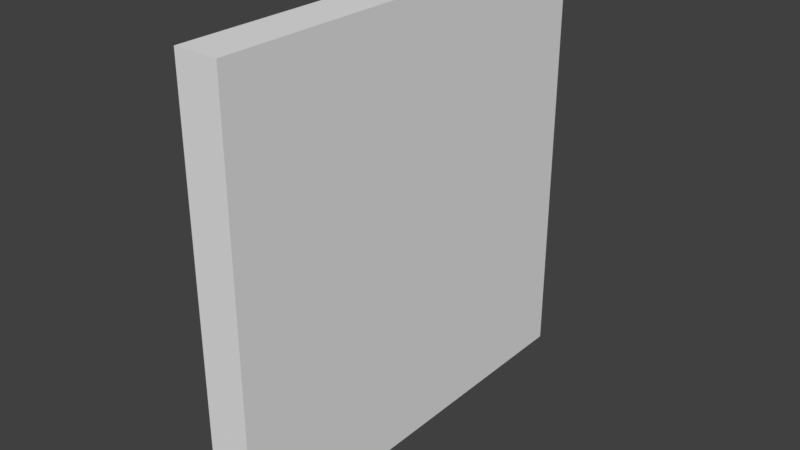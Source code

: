 # Source: level_zone01_wall-10-10.blend  (saved by Blender 2.78.0; exported with 4.5.12 LTS)
import bpy
from mathutils import Matrix  # noqa: F401  (used for matrix-valued properties, if any)

bpy.ops.wm.read_factory_settings(use_empty=True)
scene = bpy.context.scene
scene.name = 'Scene'

# ---- collections
col_collection_1 = bpy.data.collections.new('Collection 1'); scene.collection.children.link(col_collection_1)

# ---- materials (node trees are filled in below, after node groups)
mat_material = bpy.data.materials.new('Material')
mat_material.alpha_threshold = 0.0
mat_material.use_transparent_shadow = False
mat_material.roughness = 0.5
mat_material.line_color = (0.0, 0.0, 0.0, 1.0)

# ---- material node trees

# ---- world
world_world = bpy.data.worlds.new('World'); scene.world = world_world
world_world.color = (0.05088, 0.05088, 0.05088)
world_world.use_sun_shadow = False
world_world.sun_shadow_jitter_overblur = 0.0
world_world.cycles.sampling_method = 'MANUAL'

# ---- meshes
me_cube_001 = bpy.data.meshes.new('Cube.001')
me_cube_001.from_pydata([(0.5, 5.0, 0.0), (-0.5, 0.0, 1.0), (-0.5, 5.0, 0.0), (-0.5, 1.0, 1.0), (0.5, -5.0, 0.0), (0.5, 0.0, 1.0), (-0.5, -5.0, 0.0), (0.5, 1.0, 1.0), (-0.5, 2.0, 1.0), (0.5, -4.0, 0.0), (-0.5, -4.0, 0.0), (0.5, 2.0, 1.0), (0.5, -3.0, 0.0), (-0.5, -1.0, 1.0), (0.5, -1.0, 1.0), (-0.5, -3.0, 0.0), (0.5, 4.0, 0.0), (-0.5, -2.0, 1.0), (0.5, -2.0, 1.0), (-0.5, 4.0, 0.0), (-0.5, 3.0, 1.0), (0.5, 3.0, 0.0), (-0.5, 3.0, 0.0), (0.5, 3.0, 1.0), (-0.5, 4.0, 1.0), (0.5, -2.0, 0.0), (-0.5, -2.0, 0.0), (0.5, 4.0, 1.0), (0.5, -1.0, 0.0), (-0.5, -3.0, 1.0), (0.5, -3.0, 1.0), (-0.5, -1.0, 0.0), (0.5, 2.0, 0.0), (-0.5, -4.0, 1.0), (0.5, -4.0, 1.0), (-0.5, 2.0, 0.0), (0.5, 1.0, 0.0), (-0.5, -5.0, 1.0), (0.5, -5.0, 1.0), (0.5, 0.0, 0.0), (-0.5, 5.0, 1.0), (-0.5, 1.0, 0.0), (-0.5, 0.0, 0.0), (0.5, 5.0, 1.0), (-0.5, 0.0, 2.0), (-0.5, 1.0, 2.0), (0.5, 1.0, 2.0), (0.5, 0.0, 2.0), (-0.5, 2.0, 2.0), (0.5, 2.0, 2.0), (0.5, -1.0, 2.0), (-0.5, -1.0, 2.0), (0.5, -2.0, 2.0), (-0.5, -2.0, 2.0), (-0.5, 3.0, 2.0), (0.5, 3.0, 2.0), (-0.5, 4.0, 2.0), (0.5, 4.0, 2.0), (0.5, -3.0, 2.0), (-0.5, -3.0, 2.0), (0.5, -4.0, 2.0), (-0.5, -4.0, 2.0), (0.5, -5.0, 2.0), (-0.5, -5.0, 2.0), (-0.5, 5.0, 2.0), (0.5, 5.0, 2.0), (-0.5, 0.0, 3.0), (-0.5, 1.0, 3.0), (0.5, 1.0, 3.0), (0.5, 0.0, 3.0), (-0.5, 2.0, 3.0), (0.5, 2.0, 3.0), (0.5, -1.0, 3.0), (-0.5, -1.0, 3.0), (0.5, -2.0, 3.0), (-0.5, -2.0, 3.0), (-0.5, 3.0, 3.0), (0.5, 3.0, 3.0), (-0.5, 4.0, 3.0), (0.5, 4.0, 3.0), (0.5, -3.0, 3.0), (-0.5, -3.0, 3.0), (0.5, -4.0, 3.0), (-0.5, -4.0, 3.0), (0.5, -5.0, 3.0), (-0.5, -5.0, 3.0), (-0.5, 5.0, 3.0), (0.5, 5.0, 3.0), (-0.5, 0.0, 4.0), (-0.5, 1.0, 4.0), (0.5, 1.0, 4.0), (0.5, 0.0, 4.0), (-0.5, 2.0, 4.0), (0.5, 2.0, 4.0), (0.5, -1.0, 4.0), (-0.5, -1.0, 4.0), (0.5, -2.0, 4.0), (-0.5, -2.0, 4.0), (-0.5, 3.0, 4.0), (0.5, 3.0, 4.0), (-0.5, 4.0, 4.0), (0.5, 4.0, 4.0), (0.5, -3.0, 4.0), (-0.5, -3.0, 4.0), (0.5, -4.0, 4.0), (-0.5, -4.0, 4.0), (0.5, -5.0, 4.0), (-0.5, -5.0, 4.0), (-0.5, 5.0, 4.0), (0.5, 5.0, 4.0), (-0.5, 0.0, 5.0), (-0.5, 1.0, 5.0), (0.5, 1.0, 5.0), (0.5, 0.0, 5.0), (-0.5, 2.0, 5.0), (0.5, 2.0, 5.0), (0.5, -1.0, 5.0), (-0.5, -1.0, 5.0), (0.5, -2.0, 5.0), (-0.5, -2.0, 5.0), (-0.5, 3.0, 5.0), (0.5, 3.0, 5.0), (-0.5, 4.0, 5.0), (0.5, 4.0, 5.0), (0.5, -3.0, 5.0), (-0.5, -3.0, 5.0), (0.5, -4.0, 5.0), (-0.5, -4.0, 5.0), (0.5, -5.0, 5.0), (-0.5, -5.0, 5.0), (-0.5, 5.0, 5.0), (0.5, 5.0, 5.0), (-0.5, 0.0, 6.0), (-0.5, 1.0, 6.0), (0.5, 1.0, 6.0), (0.5, 0.0, 6.0), (-0.5, 2.0, 6.0), (0.5, 2.0, 6.0), (0.5, -1.0, 6.0), (-0.5, -1.0, 6.0), (0.5, -2.0, 6.0), (-0.5, -2.0, 6.0), (-0.5, 3.0, 6.0), (0.5, 3.0, 6.0), (-0.5, 4.0, 6.0), (0.5, 4.0, 6.0), (0.5, -3.0, 6.0), (-0.5, -3.0, 6.0), (0.5, -4.0, 6.0), (-0.5, -4.0, 6.0), (0.5, -5.0, 6.0), (-0.5, -5.0, 6.0), (-0.5, 5.0, 6.0), (0.5, 5.0, 6.0), (-0.5, 0.0, 7.0), (-0.5, 1.0, 7.0), (0.5, 1.0, 7.0), (0.5, 0.0, 7.0), (-0.5, 2.0, 7.0), (0.5, 2.0, 7.0), (0.5, -1.0, 7.0), (-0.5, -1.0, 7.0), (0.5, -2.0, 7.0), (-0.5, -2.0, 7.0), (-0.5, 3.0, 7.0), (0.5, 3.0, 7.0), (-0.5, 4.0, 7.0), (0.5, 4.0, 7.0), (0.5, -3.0, 7.0), (-0.5, -3.0, 7.0), (0.5, -4.0, 7.0), (-0.5, -4.0, 7.0), (0.5, -5.0, 7.0), (-0.5, -5.0, 7.0), (-0.5, 5.0, 7.0), (0.5, 5.0, 7.0), (-0.5, 0.0, 8.0), (-0.5, 1.0, 8.0), (0.5, 1.0, 8.0), (0.5, 0.0, 8.0), (-0.5, 2.0, 8.0), (0.5, 2.0, 8.0), (0.5, -1.0, 8.0), (-0.5, -1.0, 8.0), (0.5, -2.0, 8.0), (-0.5, -2.0, 8.0), (-0.5, 3.0, 8.0), (0.5, 3.0, 8.0), (-0.5, 4.0, 8.0), (0.5, 4.0, 8.0), (0.5, -3.0, 8.0), (-0.5, -3.0, 8.0), (0.5, -4.0, 8.0), (-0.5, -4.0, 8.0), (0.5, -5.0, 8.0), (-0.5, -5.0, 8.0), (-0.5, 5.0, 8.0), (0.5, 5.0, 8.0), (-0.5, 0.0, 9.0), (-0.5, 1.0, 9.0), (0.5, 1.0, 9.0), (0.5, 0.0, 9.0), (-0.5, 2.0, 9.0), (0.5, 2.0, 9.0), (0.5, -1.0, 9.0), (-0.5, -1.0, 9.0), (0.5, -2.0, 9.0), (-0.5, -2.0, 9.0), (-0.5, 3.0, 9.0), (0.5, 3.0, 9.0), (-0.5, 4.0, 9.0), (0.5, 4.0, 9.0), (0.5, -3.0, 9.0), (-0.5, -3.0, 9.0), (0.5, -4.0, 9.0), (-0.5, -4.0, 9.0), (0.5, -5.0, 9.0), (-0.5, -5.0, 9.0), (-0.5, 5.0, 9.0), (0.5, 5.0, 9.0), (-0.5, 0.0, 10.0), (-0.5, 1.0, 10.0), (0.5, 1.0, 10.0), (0.5, 0.0, 10.0), (-0.5, 2.0, 10.0), (0.5, 2.0, 10.0), (0.5, -1.0, 10.0), (-0.5, -1.0, 10.0), (0.5, -2.0, 10.0), (-0.5, -2.0, 10.0), (-0.5, 3.0, 10.0), (0.5, 3.0, 10.0), (-0.5, 4.0, 10.0), (0.5, 4.0, 10.0), (0.5, -3.0, 10.0), (-0.5, -3.0, 10.0), (0.5, -4.0, 10.0), (-0.5, -4.0, 10.0), (0.5, -5.0, 10.0), (-0.5, -5.0, 10.0), (-0.5, 5.0, 10.0), (0.5, 5.0, 10.0)], [], [(33, 37, 63, 61), (40, 24, 56, 64), (38, 37, 6, 4), (24, 20, 54, 56), (3, 8, 35, 41), (20, 8, 48, 54), (29, 17, 26, 15), (27, 43, 65, 57), (23, 11, 32, 21), (13, 1, 42, 31), (17, 13, 31, 26), (34, 30, 58, 60), (23, 27, 57, 55), (18, 14, 50, 52), (1, 3, 41, 42), (34, 38, 4, 9), (30, 18, 52, 58), (5, 14, 28, 39), (11, 7, 36, 32), (40, 43, 0, 2), (27, 23, 21, 16), (43, 27, 16, 0), (8, 20, 22, 35), (20, 24, 19, 22), (18, 30, 12, 25), (30, 34, 9, 12), (29, 33, 61, 59), (14, 18, 25, 28), (33, 29, 15, 10), (7, 5, 39, 36), (24, 40, 2, 19), (37, 33, 10, 6), (53, 59, 81, 75), (46, 49, 71, 68), (62, 60, 82, 84), (52, 50, 72, 74), (61, 63, 85, 83), (51, 53, 75, 73), (56, 54, 76, 78), (63, 62, 84, 85), (55, 57, 79, 77), (47, 46, 68, 69), (5, 7, 46, 47), (38, 34, 60, 62), (1, 13, 51, 44), (3, 1, 44, 45), (14, 5, 47, 50), (7, 11, 49, 46), (43, 40, 64, 65), (11, 23, 55, 49), (8, 3, 45, 48), (17, 29, 59, 53), (37, 38, 62, 63), (13, 17, 53, 51), (70, 67, 89, 92), (87, 86, 108, 109), (75, 81, 103, 97), (68, 71, 93, 90), (84, 82, 104, 106), (74, 72, 94, 96), (83, 85, 107, 105), (73, 75, 97, 95), (78, 76, 98, 100), (85, 84, 106, 107), (65, 64, 86, 87), (48, 45, 67, 70), (58, 52, 74, 80), (49, 55, 77, 71), (57, 65, 87, 79), (45, 44, 66, 67), (54, 48, 70, 76), (64, 56, 78, 86), (44, 51, 73, 66), (59, 61, 83, 81), (50, 47, 69, 72), (60, 58, 80, 82), (92, 89, 111, 114), (109, 108, 130, 131), (97, 103, 125, 119), (90, 93, 115, 112), (106, 104, 126, 128), (96, 94, 116, 118), (105, 107, 129, 127), (95, 97, 119, 117), (100, 98, 120, 122), (107, 106, 128, 129), (80, 74, 96, 102), (71, 77, 99, 93), (79, 87, 109, 101), (67, 66, 88, 89), (76, 70, 92, 98), (86, 78, 100, 108), (66, 73, 95, 88), (81, 83, 105, 103), (72, 69, 91, 94), (82, 80, 102, 104), (69, 68, 90, 91), (77, 79, 101, 99), (124, 118, 140, 146), (114, 111, 133, 136), (131, 130, 152, 153), (119, 125, 147, 141), (112, 115, 137, 134), (128, 126, 148, 150), (118, 116, 138, 140), (127, 129, 151, 149), (117, 119, 141, 139), (122, 120, 142, 144), (102, 96, 118, 124), (93, 99, 121, 115), (101, 109, 131, 123), (89, 88, 110, 111), (98, 92, 114, 120), (108, 100, 122, 130), (88, 95, 117, 110), (103, 105, 127, 125), (94, 91, 113, 116), (104, 102, 124, 126), (91, 90, 112, 113), (99, 101, 123, 121), (137, 143, 165, 159), (146, 140, 162, 168), (136, 133, 155, 158), (153, 152, 174, 175), (141, 147, 169, 163), (134, 137, 159, 156), (150, 148, 170, 172), (140, 138, 160, 162), (149, 151, 173, 171), (139, 141, 163, 161), (115, 121, 143, 137), (123, 131, 153, 145), (111, 110, 132, 133), (120, 114, 136, 142), (130, 122, 144, 152), (110, 117, 139, 132), (125, 127, 149, 147), (116, 113, 135, 138), (126, 124, 146, 148), (113, 112, 134, 135), (121, 123, 145, 143), (129, 128, 150, 151), (155, 154, 176, 177), (167, 175, 197, 189), (159, 165, 187, 181), (168, 162, 184, 190), (158, 155, 177, 180), (175, 174, 196, 197), (163, 169, 191, 185), (156, 159, 181, 178), (172, 170, 192, 194), (162, 160, 182, 184), (145, 153, 175, 167), (133, 132, 154, 155), (142, 136, 158, 164), (152, 144, 166, 174), (132, 139, 161, 154), (147, 149, 171, 169), (138, 135, 157, 160), (148, 146, 168, 170), (135, 134, 156, 157), (143, 145, 167, 165), (151, 150, 172, 173), (144, 142, 164, 166), (177, 176, 198, 199), (189, 197, 219, 211), (181, 187, 209, 203), (190, 184, 206, 212), (180, 177, 199, 202), (197, 196, 218, 219), (185, 191, 213, 207), (178, 181, 203, 200), (194, 192, 214, 216), (184, 182, 204, 206), (164, 158, 180, 186), (174, 166, 188, 196), (154, 161, 183, 176), (169, 171, 193, 191), (160, 157, 179, 182), (170, 168, 190, 192), (157, 156, 178, 179), (165, 167, 189, 187), (173, 172, 194, 195), (166, 164, 186, 188), (161, 163, 185, 183), (171, 173, 195, 193), (208, 202, 224, 230), (199, 198, 220, 221), (211, 219, 241, 233), (203, 209, 231, 225), (212, 206, 228, 234), (202, 199, 221, 224), (219, 218, 240, 241), (207, 213, 235, 229), (200, 203, 225, 222), (216, 214, 236, 238), (186, 180, 202, 208), (196, 188, 210, 218), (176, 183, 205, 198), (191, 193, 215, 213), (182, 179, 201, 204), (192, 190, 212, 214), (179, 178, 200, 201), (187, 189, 211, 209), (195, 194, 216, 217), (188, 186, 208, 210), (183, 185, 207, 205), (193, 195, 217, 215), (223, 220, 227, 226), (222, 221, 220, 223), (221, 222, 225, 224), (228, 229, 235, 234), (226, 227, 229, 228), (224, 225, 231, 230), (232, 233, 241, 240), (230, 231, 233, 232), (234, 235, 237, 236), (236, 237, 239, 238), (218, 210, 232, 240), (198, 205, 227, 220), (213, 215, 237, 235), (204, 201, 223, 226), (214, 212, 234, 236), (201, 200, 222, 223), (209, 211, 233, 231), (217, 216, 238, 239), (210, 208, 230, 232), (205, 207, 229, 227), (215, 217, 239, 237), (206, 204, 226, 228)])
_uv = me_cube_001.uv_layers.new(name='UVMap')
_uv.uv.foreach_set('vector', [0.4458, 0.9865, 0.486, 0.9865, 0.486, 0.9886, 0.4458, 0.9886, 0.4458, 0.9865, 0.486, 0.9865, 0.486, 0.9886, 0.4458, 0.9886, 0.4458, 0.9865, 0.486, 0.9865, 0.486, 0.9886, 0.4458, 0.9886, 0.4458, 0.9865, 0.486, 0.9865, 0.486, 0.9886, 0.4458, 0.9886, 0.4458, 0.9865, 0.486, 0.9865, 0.486, 0.9886, 0.4458, 0.9886, 0.4458, 0.9865, 0.486, 0.9865, 0.486, 0.9886, 0.4458, 0.9886, 0.4458, 0.9865, 0.486, 0.9865, 0.486, 0.9886, 0.4458, 0.9886, 0.4458, 0.9865, 0.486, 0.9865, 0.486, 0.9886, 0.4458, 0.9886, 0.4458, 0.9865, 0.486, 0.9865, 0.486, 0.9886, 0.4458, 0.9886, 0.4458, 0.9865, 0.486, 0.9865, 0.486, 0.9886, 0.4458, 0.9886, 0.4458, 0.9865, 0.486, 0.9865, 0.486, 0.9886, 0.4458, 0.9886, 0.4458, 0.9865, 0.486, 0.9865, 0.486, 0.9886, 0.4458, 0.9886, 0.4458, 0.9865, 0.486, 0.9865, 0.486, 0.9886, 0.4458, 0.9886, 0.4458, 0.9865, 0.486, 0.9865, 0.486, 0.9886, 0.4458, 0.9886, 0.4458, 0.9865, 0.486, 0.9865, 0.486, 0.9886, 0.4458, 0.9886, 0.4458, 0.9865, 0.486, 0.9865, 0.486, 0.9886, 0.4458, 0.9886, 0.4458, 0.9865, 0.486, 0.9865, 0.486, 0.9886, 0.4458, 0.9886, 0.4458, 0.9865, 0.486, 0.9865, 0.486, 0.9886, 0.4458, 0.9886, 0.4458, 0.9865, 0.486, 0.9865, 0.486, 0.9886, 0.4458, 0.9886, 0.4458, 0.9865, 0.486, 0.9865, 0.486, 0.9886, 0.4458, 0.9886, 0.4458, 0.9865, 0.486, 0.9865, 0.486, 0.9886, 0.4458, 0.9886, 0.4458, 0.9865, 0.486, 0.9865, 0.486, 0.9886, 0.4458, 0.9886, 0.4458, 0.9865, 0.486, 0.9865, 0.486, 0.9886, 0.4458, 0.9886, 0.4458, 0.9865, 0.486, 0.9865, 0.486, 0.9886, 0.4458, 0.9886, 0.4458, 0.9865, 0.486, 0.9865, 0.486, 0.9886, 0.4458, 0.9886, 0.4458, 0.9865, 0.486, 0.9865, 0.486, 0.9886, 0.4458, 0.9886, 0.4458, 0.9865, 0.486, 0.9865, 0.486, 0.9886, 0.4458, 0.9886, 0.4458, 0.9865, 0.486, 0.9865, 0.486, 0.9886, 0.4458, 0.9886, 0.4458, 0.9865, 0.486, 0.9865, 0.486, 0.9886, 0.4458, 0.9886, 0.4458, 0.9865, 0.486, 0.9865, 0.486, 0.9886, 0.4458, 0.9886, 0.4458, 0.9865, 0.486, 0.9865, 0.486, 0.9886, 0.4458, 0.9886, 0.4458, 0.9865, 0.486, 0.9865, 0.486, 0.9886, 0.4458, 0.9886, 0.4458, 0.9865, 0.486, 0.9865, 0.486, 0.9886, 0.4458, 0.9886, 0.4458, 0.9865, 0.486, 0.9865, 0.486, 0.9886, 0.4458, 0.9886, 0.4458, 0.9865, 0.486, 0.9865, 0.486, 0.9886, 0.4458, 0.9886, 0.4458, 0.9865, 0.486, 0.9865, 0.486, 0.9886, 0.4458, 0.9886, 0.4458, 0.9865, 0.486, 0.9865, 0.486, 0.9886, 0.4458, 0.9886, 0.4458, 0.9865, 0.486, 0.9865, 0.486, 0.9886, 0.4458, 0.9886, 0.4458, 0.9865, 0.486, 0.9865, 0.486, 0.9886, 0.4458, 0.9886, 0.4458, 0.9865, 0.486, 0.9865, 0.486, 0.9886, 0.4458, 0.9886, 0.4458, 0.9865, 0.486, 0.9865, 0.486, 0.9886, 0.4458, 0.9886, 0.4458, 0.9865, 0.486, 0.9865, 0.486, 0.9886, 0.4458, 0.9886, 0.4458, 0.9865, 0.486, 0.9865, 0.486, 0.9886, 0.4458, 0.9886, 0.4458, 0.9865, 0.486, 0.9865, 0.486, 0.9886, 0.4458, 0.9886, 0.4458, 0.9865, 0.486, 0.9865, 0.486, 0.9886, 0.4458, 0.9886, 0.4458, 0.9865, 0.486, 0.9865, 0.486, 0.9886, 0.4458, 0.9886, 0.4458, 0.9865, 0.486, 0.9865, 0.486, 0.9886, 0.4458, 0.9886, 0.4458, 0.9865, 0.486, 0.9865, 0.486, 0.9886, 0.4458, 0.9886, 0.4458, 0.9865, 0.486, 0.9865, 0.486, 0.9886, 0.4458, 0.9886, 0.4458, 0.9865, 0.486, 0.9865, 0.486, 0.9886, 0.4458, 0.9886, 0.4458, 0.9865, 0.486, 0.9865, 0.486, 0.9886, 0.4458, 0.9886, 0.4458, 0.9865, 0.486, 0.9865, 0.486, 0.9886, 0.4458, 0.9886, 0.4458, 0.9865, 0.486, 0.9865, 0.486, 0.9886, 0.4458, 0.9886, 0.4458, 0.9865, 0.486, 0.9865, 0.486, 0.9886, 0.4458, 0.9886, 0.4458, 0.9865, 0.486, 0.9865, 0.486, 0.9886, 0.4458, 0.9886, 0.4458, 0.9865, 0.486, 0.9865, 0.486, 0.9886, 0.4458, 0.9886, 0.4458, 0.9865, 0.486, 0.9865, 0.486, 0.9886, 0.4458, 0.9886, 0.4458, 0.9865, 0.486, 0.9865, 0.486, 0.9886, 0.4458, 0.9886, 0.4458, 0.9865, 0.486, 0.9865, 0.486, 0.9886, 0.4458, 0.9886, 0.4458, 0.9865, 0.486, 0.9865, 0.486, 0.9886, 0.4458, 0.9886, 0.4458, 0.9865, 0.486, 0.9865, 0.486, 0.9886, 0.4458, 0.9886, 0.4458, 0.9865, 0.486, 0.9865, 0.486, 0.9886, 0.4458, 0.9886, 0.4458, 0.9865, 0.486, 0.9865, 0.486, 0.9886, 0.4458, 0.9886, 0.4458, 0.9865, 0.486, 0.9865, 0.486, 0.9886, 0.4458, 0.9886, 0.4458, 0.9865, 0.486, 0.9865, 0.486, 0.9886, 0.4458, 0.9886, 0.4458, 0.9865, 0.486, 0.9865, 0.486, 0.9886, 0.4458, 0.9886, 0.4458, 0.9865, 0.486, 0.9865, 0.486, 0.9886, 0.4458, 0.9886, 0.4458, 0.9865, 0.486, 0.9865, 0.486, 0.9886, 0.4458, 0.9886, 0.4458, 0.9865, 0.486, 0.9865, 0.486, 0.9886, 0.4458, 0.9886, 0.4458, 0.9865, 0.486, 0.9865, 0.486, 0.9886, 0.4458, 0.9886, 0.4458, 0.9865, 0.486, 0.9865, 0.486, 0.9886, 0.4458, 0.9886, 0.4458, 0.9865, 0.486, 0.9865, 0.486, 0.9886, 0.4458, 0.9886, 0.4458, 0.9865, 0.486, 0.9865, 0.486, 0.9886, 0.4458, 0.9886, 0.4458, 0.9865, 0.486, 0.9865, 0.486, 0.9886, 0.4458, 0.9886, 0.4458, 0.9865, 0.486, 0.9865, 0.486, 0.9886, 0.4458, 0.9886, 0.4458, 0.9865, 0.486, 0.9865, 0.486, 0.9886, 0.4458, 0.9886, 0.4458, 0.9865, 0.486, 0.9865, 0.486, 0.9886, 0.4458, 0.9886, 0.4458, 0.9865, 0.486, 0.9865, 0.486, 0.9886, 0.4458, 0.9886, 0.4458, 0.9865, 0.486, 0.9865, 0.486, 0.9886, 0.4458, 0.9886, 0.4458, 0.9865, 0.486, 0.9865, 0.486, 0.9886, 0.4458, 0.9886, 0.4458, 0.9865, 0.486, 0.9865, 0.486, 0.9886, 0.4458, 0.9886, 0.4458, 0.9865, 0.486, 0.9865, 0.486, 0.9886, 0.4458, 0.9886, 0.4458, 0.9865, 0.486, 0.9865, 0.486, 0.9886, 0.4458, 0.9886, 0.4458, 0.9865, 0.486, 0.9865, 0.486, 0.9886, 0.4458, 0.9886, 0.4458, 0.9865, 0.486, 0.9865, 0.486, 0.9886, 0.4458, 0.9886, 0.4458, 0.9865, 0.486, 0.9865, 0.486, 0.9886, 0.4458, 0.9886, 0.4458, 0.9865, 0.486, 0.9865, 0.486, 0.9886, 0.4458, 0.9886, 0.4458, 0.9865, 0.486, 0.9865, 0.486, 0.9886, 0.4458, 0.9886, 0.4458, 0.9865, 0.486, 0.9865, 0.486, 0.9886, 0.4458, 0.9886, 0.4458, 0.9865, 0.486, 0.9865, 0.486, 0.9886, 0.4458, 0.9886, 0.4458, 0.9865, 0.486, 0.9865, 0.486, 0.9886, 0.4458, 0.9886, 0.4458, 0.9865, 0.486, 0.9865, 0.486, 0.9886, 0.4458, 0.9886, 0.4458, 0.9865, 0.486, 0.9865, 0.486, 0.9886, 0.4458, 0.9886, 0.4458, 0.9865, 0.486, 0.9865, 0.486, 0.9886, 0.4458, 0.9886, 0.4458, 0.9865, 0.486, 0.9865, 0.486, 0.9886, 0.4458, 0.9886, 0.4458, 0.9865, 0.486, 0.9865, 0.486, 0.9886, 0.4458, 0.9886, 0.4458, 0.9865, 0.486, 0.9865, 0.486, 0.9886, 0.4458, 0.9886, 0.4458, 0.9865, 0.486, 0.9865, 0.486, 0.9886, 0.4458, 0.9886, 0.4458, 0.9865, 0.486, 0.9865, 0.486, 0.9886, 0.4458, 0.9886, 0.4458, 0.9865, 0.486, 0.9865, 0.486, 0.9886, 0.4458, 0.9886, 0.4458, 0.9865, 0.486, 0.9865, 0.486, 0.9886, 0.4458, 0.9886, 0.4458, 0.9865, 0.486, 0.9865, 0.486, 0.9886, 0.4458, 0.9886, 0.4458, 0.9865, 0.486, 0.9865, 0.486, 0.9886, 0.4458, 0.9886, 0.4458, 0.9865, 0.486, 0.9865, 0.486, 0.9886, 0.4458, 0.9886, 0.4458, 0.9865, 0.486, 0.9865, 0.486, 0.9886, 0.4458, 0.9886, 0.4458, 0.9865, 0.486, 0.9865, 0.486, 0.9886, 0.4458, 0.9886, 0.4458, 0.9865, 0.486, 0.9865, 0.486, 0.9886, 0.4458, 0.9886, 0.4458, 0.9865, 0.486, 0.9865, 0.486, 0.9886, 0.4458, 0.9886, 0.4458, 0.9865, 0.486, 0.9865, 0.486, 0.9886, 0.4458, 0.9886, 0.4458, 0.9865, 0.486, 0.9865, 0.486, 0.9886, 0.4458, 0.9886, 0.4458, 0.9865, 0.486, 0.9865, 0.486, 0.9886, 0.4458, 0.9886, 0.4458, 0.9865, 0.486, 0.9865, 0.486, 0.9886, 0.4458, 0.9886, 0.4458, 0.9865, 0.486, 0.9865, 0.486, 0.9886, 0.4458, 0.9886, 0.4458, 0.9865, 0.486, 0.9865, 0.486, 0.9886, 0.4458, 0.9886, 0.4458, 0.9865, 0.486, 0.9865, 0.486, 0.9886, 0.4458, 0.9886, 0.4458, 0.9865, 0.486, 0.9865, 0.486, 0.9886, 0.4458, 0.9886, 0.4458, 0.9865, 0.486, 0.9865, 0.486, 0.9886, 0.4458, 0.9886, 0.4458, 0.9865, 0.486, 0.9865, 0.486, 0.9886, 0.4458, 0.9886, 0.4458, 0.9865, 0.486, 0.9865, 0.486, 0.9886, 0.4458, 0.9886, 0.4458, 0.9865, 0.486, 0.9865, 0.486, 0.9886, 0.4458, 0.9886, 0.4458, 0.9865, 0.486, 0.9865, 0.486, 0.9886, 0.4458, 0.9886, 0.4458, 0.9865, 0.486, 0.9865, 0.486, 0.9886, 0.4458, 0.9886, 0.4458, 0.9865, 0.486, 0.9865, 0.486, 0.9886, 0.4458, 0.9886, 0.4458, 0.9865, 0.486, 0.9865, 0.486, 0.9886, 0.4458, 0.9886, 0.4458, 0.9865, 0.486, 0.9865, 0.486, 0.9886, 0.4458, 0.9886, 0.4458, 0.9865, 0.486, 0.9865, 0.486, 0.9886, 0.4458, 0.9886, 0.4458, 0.9865, 0.486, 0.9865, 0.486, 0.9886, 0.4458, 0.9886, 0.4458, 0.9865, 0.486, 0.9865, 0.486, 0.9886, 0.4458, 0.9886, 0.4458, 0.9865, 0.486, 0.9865, 0.486, 0.9886, 0.4458, 0.9886, 0.4458, 0.9865, 0.486, 0.9865, 0.486, 0.9886, 0.4458, 0.9886, 0.4458, 0.9865, 0.486, 0.9865, 0.486, 0.9886, 0.4458, 0.9886, 0.4458, 0.9865, 0.486, 0.9865, 0.486, 0.9886, 0.4458, 0.9886, 0.4458, 0.9865, 0.486, 0.9865, 0.486, 0.9886, 0.4458, 0.9886, 0.4458, 0.9865, 0.486, 0.9865, 0.486, 0.9886, 0.4458, 0.9886, 0.4458, 0.9865, 0.486, 0.9865, 0.486, 0.9886, 0.4458, 0.9886, 0.4458, 0.9865, 0.486, 0.9865, 0.486, 0.9886, 0.4458, 0.9886, 0.4458, 0.9865, 0.486, 0.9865, 0.486, 0.9886, 0.4458, 0.9886, 0.4458, 0.9865, 0.486, 0.9865, 0.486, 0.9886, 0.4458, 0.9886, 0.4458, 0.9865, 0.486, 0.9865, 0.486, 0.9886, 0.4458, 0.9886, 0.4458, 0.9865, 0.486, 0.9865, 0.486, 0.9886, 0.4458, 0.9886, 0.4458, 0.9865, 0.486, 0.9865, 0.486, 0.9886, 0.4458, 0.9886, 0.4458, 0.9865, 0.486, 0.9865, 0.486, 0.9886, 0.4458, 0.9886, 0.4458, 0.9865, 0.486, 0.9865, 0.486, 0.9886, 0.4458, 0.9886, 0.4458, 0.9865, 0.486, 0.9865, 0.486, 0.9886, 0.4458, 0.9886, 0.4458, 0.9865, 0.486, 0.9865, 0.486, 0.9886, 0.4458, 0.9886, 0.4458, 0.9865, 0.486, 0.9865, 0.486, 0.9886, 0.4458, 0.9886, 0.4458, 0.9865, 0.486, 0.9865, 0.486, 0.9886, 0.4458, 0.9886, 0.4458, 0.9865, 0.486, 0.9865, 0.486, 0.9886, 0.4458, 0.9886, 0.4458, 0.9865, 0.486, 0.9865, 0.486, 0.9886, 0.4458, 0.9886, 0.4458, 0.9865, 0.486, 0.9865, 0.486, 0.9886, 0.4458, 0.9886, 0.4458, 0.9865, 0.486, 0.9865, 0.486, 0.9886, 0.4458, 0.9886, 0.4458, 0.9865, 0.486, 0.9865, 0.486, 0.9886, 0.4458, 0.9886, 0.4458, 0.9865, 0.486, 0.9865, 0.486, 0.9886, 0.4458, 0.9886, 0.4458, 0.9865, 0.486, 0.9865, 0.486, 0.9886, 0.4458, 0.9886, 0.4458, 0.9865, 0.486, 0.9865, 0.486, 0.9886, 0.4458, 0.9886, 0.4458, 0.9865, 0.486, 0.9865, 0.486, 0.9886, 0.4458, 0.9886, 0.4458, 0.9865, 0.486, 0.9865, 0.486, 0.9886, 0.4458, 0.9886, 0.4458, 0.9865, 0.486, 0.9865, 0.486, 0.9886, 0.4458, 0.9886, 0.4458, 0.9865, 0.486, 0.9865, 0.486, 0.9886, 0.4458, 0.9886, 0.4458, 0.9865, 0.486, 0.9865, 0.486, 0.9886, 0.4458, 0.9886, 0.4458, 0.9865, 0.486, 0.9865, 0.486, 0.9886, 0.4458, 0.9886, 0.4458, 0.9865, 0.486, 0.9865, 0.486, 0.9886, 0.4458, 0.9886, 0.4458, 0.9865, 0.486, 0.9865, 0.486, 0.9886, 0.4458, 0.9886, 0.4458, 0.9865, 0.486, 0.9865, 0.486, 0.9886, 0.4458, 0.9886, 0.4458, 0.9865, 0.486, 0.9865, 0.486, 0.9886, 0.4458, 0.9886, 0.4458, 0.9865, 0.486, 0.9865, 0.486, 0.9886, 0.4458, 0.9886, 0.4458, 0.9865, 0.486, 0.9865, 0.486, 0.9886, 0.4458, 0.9886, 0.4458, 0.9865, 0.486, 0.9865, 0.486, 0.9886, 0.4458, 0.9886, 0.4458, 0.9865, 0.486, 0.9865, 0.486, 0.9886, 0.4458, 0.9886, 0.4458, 0.9865, 0.486, 0.9865, 0.486, 0.9886, 0.4458, 0.9886, 0.4458, 0.9865, 0.486, 0.9865, 0.486, 0.9886, 0.4458, 0.9886, 0.4458, 0.9865, 0.486, 0.9865, 0.486, 0.9886, 0.4458, 0.9886, 0.4458, 0.9865, 0.486, 0.9865, 0.486, 0.9886, 0.4458, 0.9886, 0.4458, 0.9865, 0.486, 0.9865, 0.486, 0.9886, 0.4458, 0.9886, 0.4458, 0.9865, 0.486, 0.9865, 0.486, 0.9886, 0.4458, 0.9886, 0.4458, 0.9865, 0.486, 0.9865, 0.486, 0.9886, 0.4458, 0.9886, 0.4458, 0.9865, 0.486, 0.9865, 0.486, 0.9886, 0.4458, 0.9886, 0.4458, 0.9865, 0.486, 0.9865, 0.486, 0.9886, 0.4458, 0.9886, 0.4458, 0.9865, 0.486, 0.9865, 0.486, 0.9886, 0.4458, 0.9886, 0.4458, 0.9865, 0.486, 0.9865, 0.486, 0.9886, 0.4458, 0.9886, 0.4458, 0.9865, 0.486, 0.9865, 0.486, 0.9886, 0.4458, 0.9886, 0.4458, 0.9865, 0.486, 0.9865, 0.486, 0.9886, 0.4458, 0.9886, 0.4458, 0.9865, 0.486, 0.9865, 0.486, 0.9886, 0.4458, 0.9886, 0.4458, 0.9865, 0.486, 0.9865, 0.486, 0.9886, 0.4458, 0.9886, 0.4458, 0.9865, 0.486, 0.9865, 0.486, 0.9886, 0.4458, 0.9886, 0.4458, 0.9865, 0.486, 0.9865, 0.486, 0.9886, 0.4458, 0.9886, 0.4458, 0.9865, 0.486, 0.9865, 0.486, 0.9886, 0.4458, 0.9886, 0.4458, 0.9865, 0.486, 0.9865, 0.486, 0.9886, 0.4458, 0.9886, 0.4458, 0.9865, 0.486, 0.9865, 0.486, 0.9886, 0.4458, 0.9886, 0.4458, 0.9865, 0.486, 0.9865, 0.486, 0.9886, 0.4458, 0.9886, 0.4458, 0.9865, 0.486, 0.9865, 0.486, 0.9886, 0.4458, 0.9886, 0.4458, 0.9865, 0.486, 0.9865, 0.486, 0.9886, 0.4458, 0.9886, 0.4458, 0.9865, 0.486, 0.9865, 0.486, 0.9886, 0.4458, 0.9886, 0.4458, 0.9865, 0.486, 0.9865, 0.486, 0.9886, 0.4458, 0.9886, 0.4458, 0.9865, 0.486, 0.9865, 0.486, 0.9886, 0.4458, 0.9886, 0.4458, 0.9865, 0.486, 0.9865, 0.486, 0.9886, 0.4458, 0.9886, 0.4458, 0.9865, 0.486, 0.9865, 0.486, 0.9886, 0.4458, 0.9886, 0.4458, 0.9865, 0.486, 0.9865, 0.486, 0.9886, 0.4458, 0.9886, 0.4458, 0.9865, 0.486, 0.9865, 0.486, 0.9886, 0.4458, 0.9886, 0.4458, 0.9865, 0.486, 0.9865, 0.486, 0.9886, 0.4458, 0.9886, 0.4458, 0.9865, 0.486, 0.9865, 0.486, 0.9886, 0.4458, 0.9886, 0.4458, 0.9865, 0.486, 0.9865, 0.486, 0.9886, 0.4458, 0.9886, 0.4458, 0.9865, 0.486, 0.9865, 0.486, 0.9886, 0.4458, 0.9886, 0.4458, 0.9865, 0.486, 0.9865, 0.486, 0.9886, 0.4458, 0.9886, 0.4458, 0.9865, 0.486, 0.9865, 0.486, 0.9886, 0.4458, 0.9886, 0.4458, 0.9865, 0.486, 0.9865, 0.486, 0.9886, 0.4458, 0.9886, 0.4458, 0.9865, 0.486, 0.9865, 0.486, 0.9886, 0.4458, 0.9886, 0.4458, 0.9865, 0.486, 0.9865, 0.486, 0.9886, 0.4458, 0.9886, 0.4458, 0.9865, 0.486, 0.9865, 0.486, 0.9886, 0.4458, 0.9886, 0.4458, 0.9865, 0.486, 0.9865, 0.486, 0.9886, 0.4458, 0.9886, 0.4458, 0.9865, 0.486, 0.9865, 0.486, 0.9886, 0.4458, 0.9886, 0.4458, 0.9865, 0.486, 0.9865, 0.486, 0.9886, 0.4458, 0.9886, 0.4458, 0.9865, 0.486, 0.9865, 0.486, 0.9886, 0.4458, 0.9886, 0.4458, 0.9865, 0.486, 0.9865, 0.486, 0.9886, 0.4458, 0.9886, 0.4458, 0.9865, 0.486, 0.9865, 0.486, 0.9886, 0.4458, 0.9886, 0.4458, 0.9865, 0.486, 0.9865, 0.486, 0.9886, 0.4458, 0.9886, 0.4458, 0.9865, 0.486, 0.9865, 0.486, 0.9886, 0.4458, 0.9886, 0.4458, 0.9865, 0.486, 0.9865, 0.486, 0.9886, 0.4458, 0.9886, 0.4458, 0.9865, 0.486, 0.9865, 0.486, 0.9886, 0.4458, 0.9886, 0.4458, 0.9865, 0.486, 0.9865, 0.486, 0.9886, 0.4458, 0.9886, 0.4458, 0.9865, 0.486, 0.9865, 0.486, 0.9886, 0.4458, 0.9886, 0.4458, 0.9865, 0.486, 0.9865, 0.486, 0.9886, 0.4458, 0.9886, 0.4458, 0.9865, 0.486, 0.9865, 0.486, 0.9886, 0.4458, 0.9886, 0.4458, 0.9865, 0.486, 0.9865, 0.486, 0.9886, 0.4458, 0.9886, 0.4458, 0.9865, 0.486, 0.9865, 0.486, 0.9886, 0.4458, 0.9886, 0.4458, 0.9865, 0.486, 0.9865, 0.486, 0.9886, 0.4458, 0.9886, 0.4458, 0.9865, 0.486, 0.9865, 0.486, 0.9886, 0.4458, 0.9886, 0.4458, 0.9865, 0.486, 0.9865, 0.486, 0.9886, 0.4458, 0.9886, 0.4458, 0.9865, 0.486, 0.9865, 0.486, 0.9886, 0.4458, 0.9886, 0.4458, 0.9865, 0.486, 0.9865, 0.486, 0.9886, 0.4458, 0.9886])
me_cube_001.materials.append(mat_material)
me_cube_001.use_remesh_preserve_volume = False
me_cube_001.use_remesh_preserve_attributes = False
me_cube_001.use_mirror_vertex_groups = False
me_cube_001.update()

# ---- objects
ob_level_zone01_wall_10_10 = bpy.data.objects.new('level_zone01_wall-10-10', me_cube_001)

# ---- transforms, parenting, visibility, modifiers, constraints
ob_level_zone01_wall_10_10.location = (0.0, 0.0, 0.0)
ob_level_zone01_wall_10_10.lineart.crease_threshold = 0.0

# ---- collection membership
col_collection_1.objects.link(ob_level_zone01_wall_10_10)

# ---- scene / render settings (as saved in the file)
scene.frame_start = 1; scene.frame_end = 250; scene.frame_set(1)
scene.render.engine = 'BLENDER_EEVEE_NEXT'
scene.render.resolution_percentage = 50
scene.render.dither_intensity = 0.0
scene.cycles.use_denoising = False
scene.cycles.samples = 128
scene.cycles.sampling_pattern = 'TABULATED_SOBOL'
scene.cycles.light_sampling_threshold = 0.0
scene.cycles.use_adaptive_sampling = False
scene.cycles.use_light_tree = False
scene.cycles.blur_glossy = 0.0
scene.cycles.sample_clamp_indirect = 0.0
scene.view_settings.view_transform = 'Standard'
bpy.context.view_layer.update()

# ---- added for rendering (the .blend has no active camera and no usable light): camera, sun
cam_auto = bpy.data.cameras.new('AutoCamera')
cam_auto.lens = 50.0
cam_auto.sensor_width = 36.0
cam_auto.clip_end = 1000.0
ob_auto_camera = bpy.data.objects.new('AutoCamera', cam_auto)
scene.collection.objects.link(ob_auto_camera)
ob_auto_camera.location = (13.1173, -15.7408, 15.4939)
ob_auto_camera.rotation_euler = (1.09748, -7.21219e-08, 0.694738)
scene.camera = ob_auto_camera
light_auto_sun = bpy.data.lights.new('AutoSun', 'SUN')
light_auto_sun.energy = 3.0
light_auto_sun.angle = 0.0523599
ob_auto_sun = bpy.data.objects.new('AutoSun', light_auto_sun)
scene.collection.objects.link(ob_auto_sun)
ob_auto_sun.rotation_euler = (0.872665, 0.174533, 0.523599)
bpy.context.view_layer.update()
